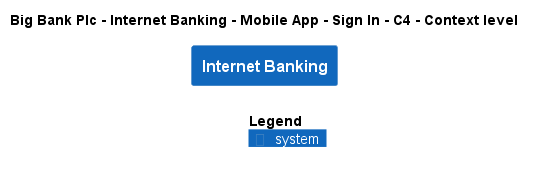

The diagram above was rendered by PlantUML. Its source (embedded in the PNG):
@startuml
!include ..\..\..\..\..\..\..\.c4s\C4_Context.puml

AddElementTag("c4interflow:lifecycle:new", $bgColor=green, $fontColor=#ffffff, $borderColor=green, $shadowing="False")
AddElementTag("c4interflow:lifecycle:changed", $bgColor=orange, $fontColor=#ffffff, $borderColor=orange, $shadowing="False")
AddElementTag("c4interflow:lifecycle:removed", $bgColor=red, $fontColor=#ffffff, $borderColor=red, $shadowing="False")

AddRelTag("c4interflow:lifecycle:new", $textColor=green, $lineColor=green)
AddRelTag("c4interflow:lifecycle:changed", $textColor=orange, $lineColor=orange)
AddRelTag("c4interflow:lifecycle:removed", $textColor=red, $lineColor=red)

SHOW_PERSON_PORTRAIT()
LAYOUT_TOP_DOWN()

skinparam linetype polyline

title Big Bank Plc - Internet Banking - Mobile App - Sign In - C4 - Context level

System(BigBankPlc.SoftwareSystems.InternetBanking, "Internet Banking", "")



SHOW_LEGEND()
@enduml